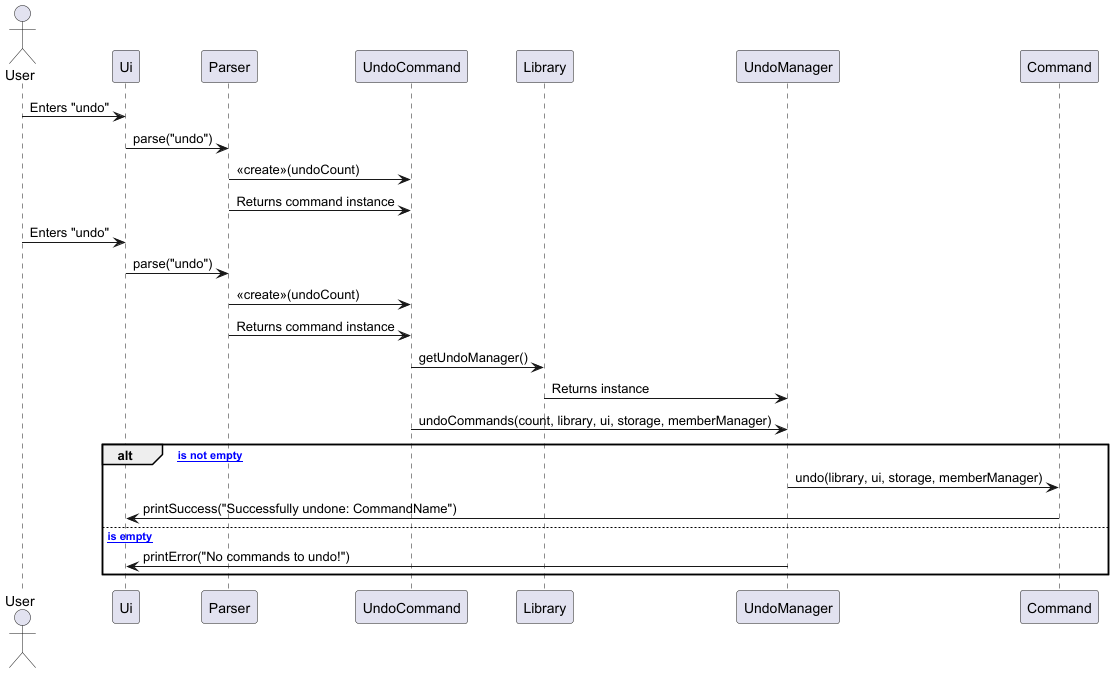

The diagram above was rendered by PlantUML. Its source (embedded in the PNG):
@startuml
actor User

participant Ui
participant Parser
participant UndoCommand
participant Library
participant UndoManager
participant Command

User -> Ui : Enters "undo"
Ui -> Parser : parse("undo")
Parser -> UndoCommand : «create»(undoCount)
Parser -> UndoCommand : Returns command instance

User -> Ui : Enters "undo"
Ui -> Parser : parse("undo")
Parser -> UndoCommand : «create»(undoCount)
Parser -> UndoCommand : Returns command instance

UndoCommand -> Library : getUndoManager()
Library -> UndoManager : Returns instance

UndoCommand -> UndoManager : undoCommands(count, library, ui, storage, memberManager)

alt [commandHistory is not empty]
    UndoManager -> Command : undo(library, ui, storage, memberManager)
    Command -> Ui : printSuccess("Successfully undone: CommandName")
else [commandHistory is empty]
    UndoManager -> Ui : printError("No commands to undo!")
end

@enduml